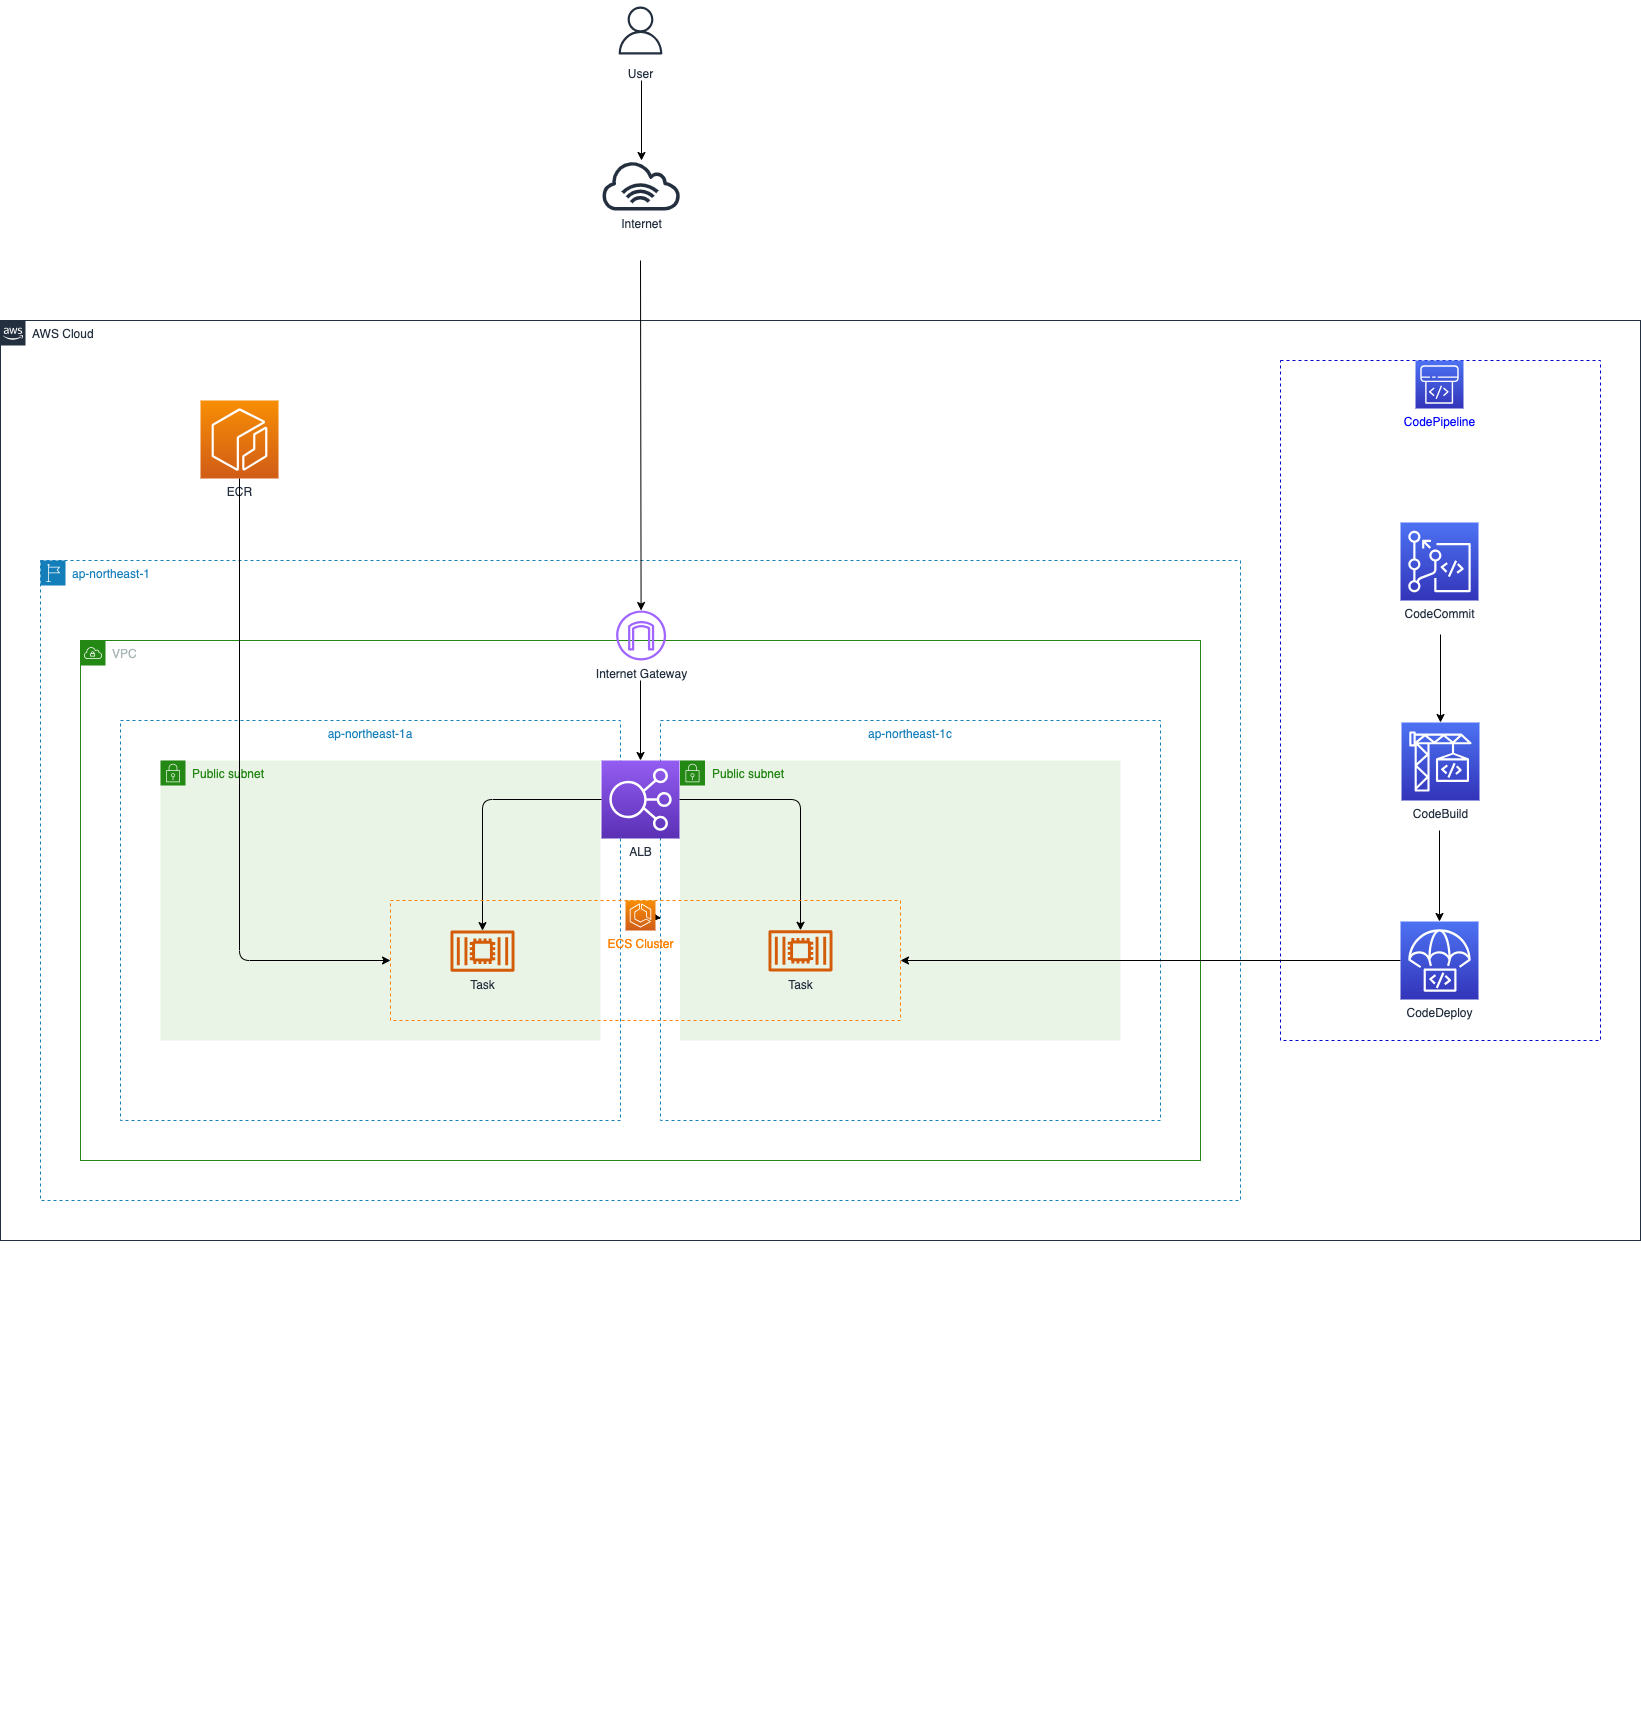

The diagram above was exported from draw.io. Its source (the exported page's mxGraphModel, read from the mxfile embedded in the PNG):
<mxGraphModel dx="398" dy="2139" grid="1" gridSize="10" guides="1" tooltips="1" connect="1" arrows="1" fold="1" page="1" pageScale="1" pageWidth="827" pageHeight="1169" background="#FFFFFF" math="0" shadow="0">
  <root>
    <mxCell id="0" />
    <mxCell id="1" parent="0" />
    <mxCell id="2" value="AWS Cloud" style="points=[[0,0],[0.25,0],[0.5,0],[0.75,0],[1,0],[1,0.25],[1,0.5],[1,0.75],[1,1],[0.75,1],[0.5,1],[0.25,1],[0,1],[0,0.75],[0,0.5],[0,0.25]];outlineConnect=0;gradientColor=none;html=1;whiteSpace=wrap;fontSize=12;fontStyle=0;shape=mxgraph.aws4.group;grIcon=mxgraph.aws4.group_aws_cloud_alt;strokeColor=#232F3E;fillColor=none;verticalAlign=top;align=left;spacingLeft=30;fontColor=#232F3E;dashed=0;labelBackgroundColor=none;" parent="1" vertex="1">
      <mxGeometry y="-280" width="1640" height="920" as="geometry" />
    </mxCell>
    <mxCell id="4" value="&lt;span&gt;ap-northeast-1&lt;/span&gt;" style="points=[[0,0],[0.25,0],[0.5,0],[0.75,0],[1,0],[1,0.25],[1,0.5],[1,0.75],[1,1],[0.75,1],[0.5,1],[0.25,1],[0,1],[0,0.75],[0,0.5],[0,0.25]];outlineConnect=0;gradientColor=none;html=1;whiteSpace=wrap;fontSize=12;fontStyle=0;shape=mxgraph.aws4.group;grIcon=mxgraph.aws4.group_region;strokeColor=#147EBA;fillColor=none;verticalAlign=top;align=left;spacingLeft=30;fontColor=#147EBA;dashed=1;labelBackgroundColor=none;" parent="1" vertex="1">
      <mxGeometry x="40" y="-40" width="1200" height="640" as="geometry" />
    </mxCell>
    <mxCell id="5" value="VPC" style="points=[[0,0],[0.25,0],[0.5,0],[0.75,0],[1,0],[1,0.25],[1,0.5],[1,0.75],[1,1],[0.75,1],[0.5,1],[0.25,1],[0,1],[0,0.75],[0,0.5],[0,0.25]];outlineConnect=0;gradientColor=none;html=1;whiteSpace=wrap;fontSize=12;fontStyle=0;shape=mxgraph.aws4.group;grIcon=mxgraph.aws4.group_vpc;strokeColor=#248814;fillColor=none;verticalAlign=top;align=left;spacingLeft=30;fontColor=#AAB7B8;dashed=0;labelBackgroundColor=none;" parent="1" vertex="1">
      <mxGeometry x="80" y="40" width="1120" height="520" as="geometry" />
    </mxCell>
    <mxCell id="6" value="ap-northeast-1a" style="fillColor=none;strokeColor=#147EBA;dashed=1;verticalAlign=top;fontStyle=0;fontColor=#147EBA;labelBackgroundColor=none;" parent="1" vertex="1">
      <mxGeometry x="120" y="120" width="500" height="400" as="geometry" />
    </mxCell>
    <mxCell id="7" value="ap-northeast-1c" style="fillColor=none;strokeColor=#147EBA;dashed=1;verticalAlign=top;fontStyle=0;fontColor=#147EBA;labelBackgroundColor=none;" parent="1" vertex="1">
      <mxGeometry x="660" y="120" width="500" height="400" as="geometry" />
    </mxCell>
    <mxCell id="10" value="Public subnet" style="points=[[0,0],[0.25,0],[0.5,0],[0.75,0],[1,0],[1,0.25],[1,0.5],[1,0.75],[1,1],[0.75,1],[0.5,1],[0.25,1],[0,1],[0,0.75],[0,0.5],[0,0.25]];outlineConnect=0;gradientColor=none;html=1;whiteSpace=wrap;fontSize=12;fontStyle=0;shape=mxgraph.aws4.group;grIcon=mxgraph.aws4.group_security_group;grStroke=0;strokeColor=#248814;fillColor=#E9F3E6;verticalAlign=top;align=left;spacingLeft=30;fontColor=#248814;dashed=0;labelBackgroundColor=none;" parent="1" vertex="1">
      <mxGeometry x="679.5" y="160" width="440.5" height="280" as="geometry" />
    </mxCell>
    <mxCell id="11" value="Public subnet" style="points=[[0,0],[0.25,0],[0.5,0],[0.75,0],[1,0],[1,0.25],[1,0.5],[1,0.75],[1,1],[0.75,1],[0.5,1],[0.25,1],[0,1],[0,0.75],[0,0.5],[0,0.25]];outlineConnect=0;gradientColor=none;html=1;whiteSpace=wrap;fontSize=12;fontStyle=0;shape=mxgraph.aws4.group;grIcon=mxgraph.aws4.group_security_group;grStroke=0;strokeColor=#248814;fillColor=#E9F3E6;verticalAlign=top;align=left;spacingLeft=30;fontColor=#248814;dashed=0;labelBackgroundColor=none;" parent="1" vertex="1">
      <mxGeometry x="160" y="160" width="440" height="280" as="geometry" />
    </mxCell>
    <mxCell id="12" style="edgeStyle=orthogonalEdgeStyle;rounded=0;orthogonalLoop=1;jettySize=auto;html=1;exitX=0.5;exitY=1;exitDx=0;exitDy=0;labelBackgroundColor=none;" parent="1" edge="1">
      <mxGeometry relative="1" as="geometry">
        <mxPoint x="260" y="1120" as="sourcePoint" />
        <mxPoint x="260" y="1120" as="targetPoint" />
      </mxGeometry>
    </mxCell>
    <mxCell id="14" value="" style="endArrow=classic;html=1;startArrow=none;labelBackgroundColor=none;" parent="1" source="17" edge="1">
      <mxGeometry width="50" height="50" relative="1" as="geometry">
        <mxPoint x="640" y="80" as="sourcePoint" />
        <mxPoint x="639.6002538071061" y="237.5" as="targetPoint" />
      </mxGeometry>
    </mxCell>
    <mxCell id="15" value="Internet Gateway" style="outlineConnect=0;fontColor=#232F3E;gradientColor=none;fillColor=#A166FF;strokeColor=none;dashed=0;verticalLabelPosition=bottom;verticalAlign=top;align=center;html=1;fontSize=12;fontStyle=0;aspect=fixed;pointerEvents=1;shape=mxgraph.aws4.internet_gateway;labelBackgroundColor=none;" parent="1" vertex="1">
      <mxGeometry x="615.63" y="10" width="50" height="50" as="geometry" />
    </mxCell>
    <mxCell id="16" value="Internet" style="outlineConnect=0;fontColor=#232F3E;gradientColor=none;fillColor=#232F3E;strokeColor=none;dashed=0;verticalLabelPosition=bottom;verticalAlign=top;align=center;html=1;fontSize=12;fontStyle=0;aspect=fixed;pointerEvents=1;shape=mxgraph.aws4.internet_alt1;labelBackgroundColor=none;" parent="1" vertex="1">
      <mxGeometry x="600" y="-440" width="81.25" height="50" as="geometry" />
    </mxCell>
    <mxCell id="17" value="ALB" style="points=[[0,0,0],[0.25,0,0],[0.5,0,0],[0.75,0,0],[1,0,0],[0,1,0],[0.25,1,0],[0.5,1,0],[0.75,1,0],[1,1,0],[0,0.25,0],[0,0.5,0],[0,0.75,0],[1,0.25,0],[1,0.5,0],[1,0.75,0]];outlineConnect=0;fontColor=#232F3E;gradientColor=#945DF2;gradientDirection=north;fillColor=#5A30B5;strokeColor=#ffffff;dashed=0;verticalLabelPosition=bottom;verticalAlign=top;align=center;html=1;fontSize=12;fontStyle=0;aspect=fixed;shape=mxgraph.aws4.resourceIcon;resIcon=mxgraph.aws4.elastic_load_balancing;labelBackgroundColor=none;" parent="1" vertex="1">
      <mxGeometry x="601" y="160" width="78" height="78" as="geometry" />
    </mxCell>
    <mxCell id="18" value="" style="edgeStyle=elbowEdgeStyle;elbow=vertical;endArrow=classic;html=1;exitX=0;exitY=0.5;exitDx=0;exitDy=0;exitPerimeter=0;labelBackgroundColor=none;" parent="1" source="17" target="55" edge="1">
      <mxGeometry width="50" height="50" relative="1" as="geometry">
        <mxPoint x="350" y="410" as="sourcePoint" />
        <mxPoint x="479.4999999999998" y="501.3963233554723" as="targetPoint" />
        <Array as="points">
          <mxPoint x="540" y="199" />
        </Array>
      </mxGeometry>
    </mxCell>
    <mxCell id="19" value="" style="edgeStyle=elbowEdgeStyle;elbow=vertical;endArrow=classic;html=1;exitX=1;exitY=0.5;exitDx=0;exitDy=0;exitPerimeter=0;labelBackgroundColor=none;" parent="1" source="17" target="31" edge="1">
      <mxGeometry width="50" height="50" relative="1" as="geometry">
        <mxPoint x="611" y="267.5" as="sourcePoint" />
        <mxPoint x="800" y="470" as="targetPoint" />
        <Array as="points">
          <mxPoint x="740" y="199" />
        </Array>
      </mxGeometry>
    </mxCell>
    <mxCell id="20" value="" style="endArrow=classic;html=1;entryX=0.5;entryY=0;entryDx=0;entryDy=0;entryPerimeter=0;labelBackgroundColor=none;" parent="1" target="17" edge="1">
      <mxGeometry width="50" height="50" relative="1" as="geometry">
        <mxPoint x="640.0000000000009" y="80" as="sourcePoint" />
        <mxPoint x="500" y="90" as="targetPoint" />
      </mxGeometry>
    </mxCell>
    <mxCell id="23" value="User" style="sketch=0;outlineConnect=0;fontColor=#232F3E;gradientColor=none;strokeColor=#232F3E;fillColor=#ffffff;dashed=0;verticalLabelPosition=bottom;verticalAlign=top;align=center;html=1;fontSize=12;fontStyle=0;aspect=fixed;shape=mxgraph.aws4.resourceIcon;resIcon=mxgraph.aws4.user;labelBackgroundColor=none;" parent="1" vertex="1">
      <mxGeometry x="610" y="-600" width="60" height="60" as="geometry" />
    </mxCell>
    <mxCell id="24" value="" style="endArrow=classic;html=1;labelBackgroundColor=none;" parent="1" target="15" edge="1">
      <mxGeometry width="50" height="50" relative="1" as="geometry">
        <mxPoint x="640.0000000000009" y="-340" as="sourcePoint" />
        <mxPoint x="650.4166666666667" y="-190" as="targetPoint" />
      </mxGeometry>
    </mxCell>
    <mxCell id="25" value="" style="rounded=0;whiteSpace=wrap;html=1;fillColor=none;shadow=0;strokeColor=#FF8000;dashed=1;labelBackgroundColor=none;" parent="1" vertex="1">
      <mxGeometry x="390" y="300" width="510" height="120" as="geometry" />
    </mxCell>
    <mxCell id="26" value="" style="edgeStyle=none;html=1;labelBackgroundColor=none;" parent="1" source="29" edge="1">
      <mxGeometry relative="1" as="geometry">
        <mxPoint x="660" y="317.5925925925926" as="targetPoint" />
      </mxGeometry>
    </mxCell>
    <mxCell id="27" value="" style="edgeStyle=none;html=1;labelBackgroundColor=none;" parent="1" source="29" edge="1">
      <mxGeometry relative="1" as="geometry">
        <mxPoint x="660" y="317.5925925925926" as="targetPoint" />
      </mxGeometry>
    </mxCell>
    <mxCell id="28" value="" style="edgeStyle=none;html=1;fontColor=#FF8000;labelBackgroundColor=none;" parent="1" source="29" edge="1">
      <mxGeometry relative="1" as="geometry">
        <mxPoint x="660" y="317.5925925925926" as="targetPoint" />
      </mxGeometry>
    </mxCell>
    <mxCell id="29" value="ECS Cluster" style="sketch=0;points=[[0,0,0],[0.25,0,0],[0.5,0,0],[0.75,0,0],[1,0,0],[0,1,0],[0.25,1,0],[0.5,1,0],[0.75,1,0],[1,1,0],[0,0.25,0],[0,0.5,0],[0,0.75,0],[1,0.25,0],[1,0.5,0],[1,0.75,0]];outlineConnect=0;fontColor=#FF8000;gradientColor=#F78E04;gradientDirection=north;fillColor=#D05C17;strokeColor=#ffffff;dashed=0;verticalLabelPosition=bottom;verticalAlign=top;align=center;html=1;fontSize=12;fontStyle=0;aspect=fixed;shape=mxgraph.aws4.resourceIcon;resIcon=mxgraph.aws4.ecs;labelBackgroundColor=none;" parent="1" vertex="1">
      <mxGeometry x="625" y="300" width="30" height="30" as="geometry" />
    </mxCell>
    <mxCell id="31" value="Task" style="sketch=0;outlineConnect=0;fontColor=#232F3E;gradientColor=none;fillColor=#D45B07;strokeColor=none;dashed=0;verticalLabelPosition=bottom;verticalAlign=top;align=center;html=1;fontSize=12;fontStyle=0;aspect=fixed;pointerEvents=1;shape=mxgraph.aws4.container_2;shadow=0;labelBackgroundColor=none;" parent="1" vertex="1">
      <mxGeometry x="768" y="329.67" width="64" height="41.33" as="geometry" />
    </mxCell>
    <mxCell id="40" value="" style="endArrow=classic;html=1;labelBackgroundColor=none;" parent="1" edge="1">
      <mxGeometry width="50" height="50" relative="1" as="geometry">
        <mxPoint x="641" y="-520" as="sourcePoint" />
        <mxPoint x="641" y="-440" as="targetPoint" />
      </mxGeometry>
    </mxCell>
    <mxCell id="55" value="Task" style="sketch=0;outlineConnect=0;fontColor=#232F3E;gradientColor=none;fillColor=#D45B07;strokeColor=none;dashed=0;verticalLabelPosition=bottom;verticalAlign=top;align=center;html=1;fontSize=12;fontStyle=0;aspect=fixed;pointerEvents=1;shape=mxgraph.aws4.container_2;shadow=0;labelBackgroundColor=none;" parent="1" vertex="1">
      <mxGeometry x="450" y="330" width="64" height="41.33" as="geometry" />
    </mxCell>
    <mxCell id="56" value="ECR" style="sketch=0;points=[[0,0,0],[0.25,0,0],[0.5,0,0],[0.75,0,0],[1,0,0],[0,1,0],[0.25,1,0],[0.5,1,0],[0.75,1,0],[1,1,0],[0,0.25,0],[0,0.5,0],[0,0.75,0],[1,0.25,0],[1,0.5,0],[1,0.75,0]];outlineConnect=0;fontColor=#232F3E;gradientColor=#F78E04;gradientDirection=north;fillColor=#D05C17;strokeColor=#ffffff;dashed=0;verticalLabelPosition=bottom;verticalAlign=top;align=center;html=1;fontSize=12;fontStyle=0;aspect=fixed;shape=mxgraph.aws4.resourceIcon;resIcon=mxgraph.aws4.ecr;" parent="1" vertex="1">
      <mxGeometry x="200" y="-200" width="78" height="78" as="geometry" />
    </mxCell>
    <mxCell id="57" value="" style="edgeStyle=elbowEdgeStyle;elbow=vertical;endArrow=classic;html=1;exitX=0.5;exitY=1;exitDx=0;exitDy=0;exitPerimeter=0;labelBackgroundColor=none;entryX=0;entryY=0.5;entryDx=0;entryDy=0;" parent="1" source="56" target="25" edge="1">
      <mxGeometry width="50" height="50" relative="1" as="geometry">
        <mxPoint x="611" y="209" as="sourcePoint" />
        <mxPoint x="492" y="340.1187348739877" as="targetPoint" />
        <Array as="points">
          <mxPoint x="320" y="360" />
        </Array>
      </mxGeometry>
    </mxCell>
    <mxCell id="62" value="" style="rounded=0;whiteSpace=wrap;html=1;fillColor=none;shadow=0;strokeColor=#0000CC;dashed=1;labelBackgroundColor=none;" parent="1" vertex="1">
      <mxGeometry x="1280" y="-240" width="320" height="680" as="geometry" />
    </mxCell>
    <mxCell id="63" value="CodePipeline" style="sketch=0;points=[[0,0,0],[0.25,0,0],[0.5,0,0],[0.75,0,0],[1,0,0],[0,1,0],[0.25,1,0],[0.5,1,0],[0.75,1,0],[1,1,0],[0,0.25,0],[0,0.5,0],[0,0.75,0],[1,0.25,0],[1,0.5,0],[1,0.75,0]];outlineConnect=0;fontColor=#0000FF;gradientColor=#4D72F3;gradientDirection=north;fillColor=#3334B9;strokeColor=#ffffff;dashed=0;verticalLabelPosition=bottom;verticalAlign=top;align=center;html=1;fontSize=12;fontStyle=0;aspect=fixed;shape=mxgraph.aws4.resourceIcon;resIcon=mxgraph.aws4.codepipeline;labelBackgroundColor=none;" parent="1" vertex="1">
      <mxGeometry x="1415" y="-240" width="48" height="48" as="geometry" />
    </mxCell>
    <mxCell id="64" value="CodeBuild" style="sketch=0;points=[[0,0,0],[0.25,0,0],[0.5,0,0],[0.75,0,0],[1,0,0],[0,1,0],[0.25,1,0],[0.5,1,0],[0.75,1,0],[1,1,0],[0,0.25,0],[0,0.5,0],[0,0.75,0],[1,0.25,0],[1,0.5,0],[1,0.75,0]];outlineConnect=0;fontColor=#232F3E;gradientColor=#4D72F3;gradientDirection=north;fillColor=#3334B9;strokeColor=#ffffff;dashed=0;verticalLabelPosition=bottom;verticalAlign=top;align=center;html=1;fontSize=12;fontStyle=0;aspect=fixed;shape=mxgraph.aws4.resourceIcon;resIcon=mxgraph.aws4.codebuild;labelBackgroundColor=none;" parent="1" vertex="1">
      <mxGeometry x="1401" y="122" width="78" height="78" as="geometry" />
    </mxCell>
    <mxCell id="65" value="CodeCommit" style="sketch=0;points=[[0,0,0],[0.25,0,0],[0.5,0,0],[0.75,0,0],[1,0,0],[0,1,0],[0.25,1,0],[0.5,1,0],[0.75,1,0],[1,1,0],[0,0.25,0],[0,0.5,0],[0,0.75,0],[1,0.25,0],[1,0.5,0],[1,0.75,0]];outlineConnect=0;fontColor=#232F3E;gradientColor=#4D72F3;gradientDirection=north;fillColor=#3334B9;strokeColor=#ffffff;dashed=0;verticalLabelPosition=bottom;verticalAlign=top;align=center;html=1;fontSize=12;fontStyle=0;aspect=fixed;shape=mxgraph.aws4.resourceIcon;resIcon=mxgraph.aws4.codecommit;labelBackgroundColor=none;" parent="1" vertex="1">
      <mxGeometry x="1400" y="-78.00000000000001" width="78" height="78" as="geometry" />
    </mxCell>
    <mxCell id="67" value="" style="endArrow=classic;html=1;entryX=0.5;entryY=0;entryDx=0;entryDy=0;entryPerimeter=0;labelBackgroundColor=none;" parent="1" target="64" edge="1">
      <mxGeometry width="50" height="50" relative="1" as="geometry">
        <mxPoint x="1440.000000000001" y="34" as="sourcePoint" />
        <mxPoint x="1439" y="130" as="targetPoint" />
      </mxGeometry>
    </mxCell>
    <mxCell id="68" value="" style="endArrow=classic;html=1;labelBackgroundColor=none;entryX=0.5;entryY=0;entryDx=0;entryDy=0;entryPerimeter=0;" parent="1" target="71" edge="1">
      <mxGeometry width="50" height="50" relative="1" as="geometry">
        <mxPoint x="1439" y="230" as="sourcePoint" />
        <mxPoint x="1439.7" y="321" as="targetPoint" />
      </mxGeometry>
    </mxCell>
    <mxCell id="70" value="" style="endArrow=classic;html=1;labelBackgroundColor=none;entryX=1;entryY=0.5;entryDx=0;entryDy=0;" parent="1" source="71" target="25" edge="1">
      <mxGeometry width="50" height="50" relative="1" as="geometry">
        <mxPoint x="1401" y="360" as="sourcePoint" />
        <mxPoint x="900.0000000000009" y="521" as="targetPoint" />
      </mxGeometry>
    </mxCell>
    <mxCell id="71" value="CodeDeploy" style="sketch=0;points=[[0,0,0],[0.25,0,0],[0.5,0,0],[0.75,0,0],[1,0,0],[0,1,0],[0.25,1,0],[0.5,1,0],[0.75,1,0],[1,1,0],[0,0.25,0],[0,0.5,0],[0,0.75,0],[1,0.25,0],[1,0.5,0],[1,0.75,0]];outlineConnect=0;fontColor=#232F3E;gradientColor=#4D72F3;gradientDirection=north;fillColor=#3334B9;strokeColor=#ffffff;dashed=0;verticalLabelPosition=bottom;verticalAlign=top;align=center;html=1;fontSize=12;fontStyle=0;aspect=fixed;shape=mxgraph.aws4.resourceIcon;resIcon=mxgraph.aws4.codedeploy;" vertex="1" parent="1">
      <mxGeometry x="1400" y="321" width="78" height="78" as="geometry" />
    </mxCell>
  </root>
</mxGraphModel>